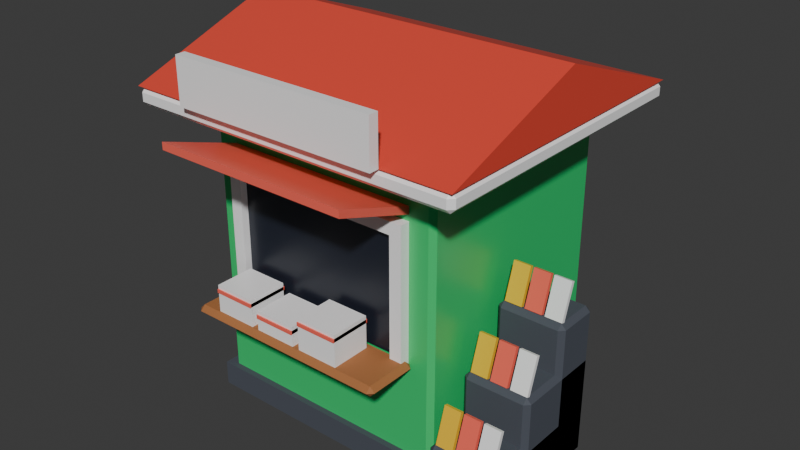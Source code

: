 # Source: kiosk.blend  (saved by Blender 5.3.31; exported with 4.5.12 LTS)
import bpy
from mathutils import Matrix  # noqa: F401  (used for matrix-valued properties, if any)

bpy.ops.wm.read_factory_settings(use_empty=True)
scene = bpy.context.scene
scene.name = 'Scene'

# ---- collections
col_kiosk = bpy.data.collections.new('kiosk'); scene.collection.children.link(col_kiosk)

# ---- materials (node trees are filled in below, after node groups)
mat_pal_mint_green = bpy.data.materials.new('pal_mint_green')
mat_pal_mint_green.diffuse_color = (0.02732, 0.6038, 0.1651, 1.0)
mat_pal_mint_green.roughness = 0.35
mat_pal_asphalt = bpy.data.materials.new('pal_asphalt')
mat_pal_asphalt.diffuse_color = (0.06848, 0.07819, 0.0999, 1.0)
mat_pal_asphalt.roughness = 0.8
mat_pal_white = bpy.data.materials.new('pal_white')
mat_pal_white.diffuse_color = (1.0, 1.0, 1.0, 1.0)
mat_pal_white.roughness = 0.35
mat_pal_brick_red = bpy.data.materials.new('pal_brick_red')
mat_pal_brick_red.diffuse_color = (0.7991, 0.07227, 0.04519, 1.0)
mat_pal_brick_red.roughness = 0.35
mat_pal_night = bpy.data.materials.new('pal_night')
mat_pal_night.diffuse_color = (0.0137, 0.01764, 0.02956, 1.0)
mat_pal_night.roughness = 0.35
mat_pal_coral = bpy.data.materials.new('pal_coral')
mat_pal_coral.diffuse_color = (1.0, 0.147, 0.1022, 1.0)
mat_pal_coral.roughness = 0.35
mat_pal_wood = bpy.data.materials.new('pal_wood')
mat_pal_wood.diffuse_color = (0.3916, 0.147, 0.04519, 1.0)
mat_pal_wood.roughness = 0.8
mat_pal_sun_yellow = bpy.data.materials.new('pal_sun_yellow')
mat_pal_sun_yellow.diffuse_color = (0.9047, 0.552, 0.02956, 1.0)
mat_pal_sun_yellow.roughness = 0.35

# ---- material node trees
mat_pal_mint_green.use_nodes = True; mat_pal_mint_green.node_tree.nodes.clear()
_N = mat_pal_mint_green.node_tree.nodes; _L = mat_pal_mint_green.node_tree.links
n0 = _N.new('ShaderNodeBsdfPrincipled'); n0.name = 'Principled BSDF'; n0.location = (-200, 100)
n0.inputs[0].default_value = (0.02732, 0.6038, 0.1651, 1.0)
n0.inputs[2].default_value = 0.35
n0.inputs[10].default_value = 0.005
n1 = _N.new('ShaderNodeOutputMaterial'); n1.name = 'Material Output'; n1.location = (200, 100)
_L.new(n0.outputs[0], n1.inputs[0])
n1.is_active_output = True
mat_pal_asphalt.use_nodes = True; mat_pal_asphalt.node_tree.nodes.clear()
_N = mat_pal_asphalt.node_tree.nodes; _L = mat_pal_asphalt.node_tree.links
n0 = _N.new('ShaderNodeBsdfPrincipled'); n0.name = 'Principled BSDF'; n0.location = (-200, 100)
n0.inputs[0].default_value = (0.06848, 0.07819, 0.0999, 1.0)
n0.inputs[2].default_value = 0.8
n0.inputs[10].default_value = 0.005
n1 = _N.new('ShaderNodeOutputMaterial'); n1.name = 'Material Output'; n1.location = (200, 100)
_L.new(n0.outputs[0], n1.inputs[0])
n1.is_active_output = True
mat_pal_white.use_nodes = True; mat_pal_white.node_tree.nodes.clear()
_N = mat_pal_white.node_tree.nodes; _L = mat_pal_white.node_tree.links
n0 = _N.new('ShaderNodeBsdfPrincipled'); n0.name = 'Principled BSDF'; n0.location = (-200, 100)
n0.inputs[0].default_value = (1.0, 1.0, 1.0, 1.0)
n0.inputs[2].default_value = 0.35
n0.inputs[10].default_value = 0.005
n1 = _N.new('ShaderNodeOutputMaterial'); n1.name = 'Material Output'; n1.location = (200, 100)
_L.new(n0.outputs[0], n1.inputs[0])
n1.is_active_output = True
mat_pal_brick_red.use_nodes = True; mat_pal_brick_red.node_tree.nodes.clear()
_N = mat_pal_brick_red.node_tree.nodes; _L = mat_pal_brick_red.node_tree.links
n0 = _N.new('ShaderNodeBsdfPrincipled'); n0.name = 'Principled BSDF'; n0.location = (-200, 100)
n0.inputs[0].default_value = (0.7991, 0.07227, 0.04519, 1.0)
n0.inputs[2].default_value = 0.35
n0.inputs[10].default_value = 0.005
n1 = _N.new('ShaderNodeOutputMaterial'); n1.name = 'Material Output'; n1.location = (200, 100)
_L.new(n0.outputs[0], n1.inputs[0])
n1.is_active_output = True
mat_pal_night.use_nodes = True; mat_pal_night.node_tree.nodes.clear()
_N = mat_pal_night.node_tree.nodes; _L = mat_pal_night.node_tree.links
n0 = _N.new('ShaderNodeBsdfPrincipled'); n0.name = 'Principled BSDF'; n0.location = (-200, 100)
n0.inputs[0].default_value = (0.0137, 0.01764, 0.02956, 1.0)
n0.inputs[2].default_value = 0.35
n0.inputs[10].default_value = 0.005
n1 = _N.new('ShaderNodeOutputMaterial'); n1.name = 'Material Output'; n1.location = (200, 100)
_L.new(n0.outputs[0], n1.inputs[0])
n1.is_active_output = True
mat_pal_coral.use_nodes = True; mat_pal_coral.node_tree.nodes.clear()
_N = mat_pal_coral.node_tree.nodes; _L = mat_pal_coral.node_tree.links
n0 = _N.new('ShaderNodeBsdfPrincipled'); n0.name = 'Principled BSDF'; n0.location = (-200, 100)
n0.inputs[0].default_value = (1.0, 0.147, 0.1022, 1.0)
n0.inputs[2].default_value = 0.35
n0.inputs[10].default_value = 0.005
n1 = _N.new('ShaderNodeOutputMaterial'); n1.name = 'Material Output'; n1.location = (200, 100)
_L.new(n0.outputs[0], n1.inputs[0])
n1.is_active_output = True
mat_pal_wood.use_nodes = True; mat_pal_wood.node_tree.nodes.clear()
_N = mat_pal_wood.node_tree.nodes; _L = mat_pal_wood.node_tree.links
n0 = _N.new('ShaderNodeBsdfPrincipled'); n0.name = 'Principled BSDF'; n0.location = (-200, 100)
n0.inputs[0].default_value = (0.3916, 0.147, 0.04519, 1.0)
n0.inputs[2].default_value = 0.8
n0.inputs[10].default_value = 0.005
n1 = _N.new('ShaderNodeOutputMaterial'); n1.name = 'Material Output'; n1.location = (200, 100)
_L.new(n0.outputs[0], n1.inputs[0])
n1.is_active_output = True
mat_pal_sun_yellow.use_nodes = True; mat_pal_sun_yellow.node_tree.nodes.clear()
_N = mat_pal_sun_yellow.node_tree.nodes; _L = mat_pal_sun_yellow.node_tree.links
n0 = _N.new('ShaderNodeBsdfPrincipled'); n0.name = 'Principled BSDF'; n0.location = (-200, 100)
n0.inputs[0].default_value = (0.9047, 0.552, 0.02956, 1.0)
n0.inputs[2].default_value = 0.35
n0.inputs[10].default_value = 0.005
n1 = _N.new('ShaderNodeOutputMaterial'); n1.name = 'Material Output'; n1.location = (200, 100)
_L.new(n0.outputs[0], n1.inputs[0])
n1.is_active_output = True

# ---- world
world_world = bpy.data.worlds.new('World'); scene.world = world_world
world_world.use_nodes = True; world_world.node_tree.nodes.clear()
_N = world_world.node_tree.nodes; _L = world_world.node_tree.links
n0 = _N.new('ShaderNodeOutputWorld'); n0.name = 'World Output'; n0.location = (200, 100)
n1 = _N.new('ShaderNodeBackground'); n1.name = 'Background'; n1.location = (-200, 100)
n1.inputs[0].default_value = (0.05088, 0.05088, 0.05088, 1.0)
_L.new(n1.outputs[0], n0.inputs[0])
n0.is_active_output = True
world_world.color = (0.05088, 0.05088, 0.05088)
world_world.sun_shadow_jitter_overblur = 0.0

# ---- meshes
me_kiosk = bpy.data.meshes.new('kiosk')
me_kiosk.from_pydata([(0.95, 1.05, 0.2), (-1.15, 1.05, 0.2), (0.95, -0.95, 0.2), (-1.15, -0.95, 0.2), (0.95, 1.05, 0.0), (-1.15, 1.05, 0.0), (0.95, -0.95, 0.0), (-1.15, -0.95, 0.0), (-1.06, -0.9, 0.04), (-1.1, -0.86, 0.04), (-1.06, -0.86, 0.0), (0.86, -0.9, 0.04), (0.86, -0.86, 0.0), (0.9, -0.86, 0.04), (-1.1, 0.96, 0.04), (-1.06, 1.0, 0.04), (-1.06, 0.96, 0.0), (0.86, 1.0, 0.04), (0.9, 0.96, 0.04), (0.86, 0.96, 0.0), (-1.1, -0.86, 2.36), (-1.06, -0.9, 2.36), (-1.06, -0.86, 2.4), (0.86, -0.9, 2.36), (0.9, -0.86, 2.36), (0.86, -0.86, 2.4), (-1.1, 0.96, 2.36), (-1.06, 0.96, 2.4), (-1.06, 1.0, 2.36), (0.9, 0.96, 2.36), (0.86, 1.0, 2.36), (0.86, 0.96, 2.4), (0.75, -1.33, 2.55), (-0.95, -1.33, 2.55), (1.3, 0.0, 3.0), (1.3, 1.25, 2.55), (1.3, -1.25, 2.55), (-1.5, 0.0, 3.0), (-1.5, 1.25, 2.55), (-1.5, -1.25, 2.55), (-1.46, -1.25, 2.44), (-1.5, -1.21, 2.44), (-1.46, -1.21, 2.4), (1.26, -1.25, 2.44), (1.26, -1.21, 2.4), (1.3, -1.21, 2.44), (-1.5, 1.21, 2.44), (-1.46, 1.25, 2.44), (-1.46, 1.21, 2.4), (1.26, 1.25, 2.44), (1.3, 1.21, 2.44), (1.26, 1.21, 2.4), (-1.5, -1.21, 2.51), (-1.46, -1.25, 2.51), (-1.46, -1.21, 2.55), (1.26, -1.25, 2.51), (1.3, -1.21, 2.51), (1.26, -1.21, 2.55), (-1.5, 1.21, 2.51), (-1.46, 1.21, 2.55), (-1.46, 1.25, 2.51), (1.3, 1.21, 2.51), (1.26, 1.25, 2.51), (1.26, 1.21, 2.55), (-0.95, -1.25, 2.55), (0.75, -1.25, 2.55), (-0.95, -1.33, 2.92), (0.75, -1.33, 2.92), (-0.95, -1.25, 2.92), (0.75, -1.25, 2.92), (-0.8, -0.92, 1.0), (0.6, -0.92, 1.0), (-0.8, -0.89, 1.0), (0.6, -0.89, 1.0), (-0.8, -0.92, 1.95), (0.6, -0.92, 1.95), (-0.8, -0.89, 1.95), (0.6, -0.89, 1.95), (-0.9, -0.98, 1.95), (0.7, -0.98, 1.95), (-0.9, -0.9, 1.95), (0.7, -0.9, 1.95), (-0.9, -0.98, 2.05), (0.7, -0.98, 2.05), (-0.9, -0.9, 2.05), (0.7, -0.9, 2.05), (-0.9, -0.98, 0.95), (-0.8, -0.98, 0.95), (-0.9, -0.9, 0.95), (-0.8, -0.9, 0.95), (-0.8, -0.98, 1.95), (-0.8, -0.9, 1.95), (0.6, -0.98, 0.95), (0.7, -0.98, 0.95), (0.6, -0.9, 0.95), (0.7, -0.9, 0.95), (0.6, -0.98, 1.95), (0.6, -0.9, 1.95), (-0.9, -0.9, 2.1), (-0.9, -1.55, 2.32), (-0.9, -1.55, 2.38), (-0.9, -0.9, 2.16), (0.7, -0.9, 2.1), (0.7, -1.55, 2.32), (0.7, -1.55, 2.38), (0.7, -0.9, 2.16), (-0.41, -0.98, 1.22), (-0.75, -0.98, 1.22), (-0.41, -1.3, 1.22), (-0.75, -1.3, 1.22), (-0.41, -0.98, 1.0), (-0.75, -0.98, 1.0), (-0.41, -1.3, 1.0), (-0.75, -1.3, 1.0), (-0.91, -1.31, 0.92), (0.71, -1.31, 0.92), (-0.91, -0.94, 0.92), (0.71, -0.94, 0.92), (-0.95, -1.31, 0.96), (-0.91, -1.35, 0.96), (-0.91, -1.31, 1.0), (0.71, -1.35, 0.96), (0.75, -1.31, 0.96), (0.71, -1.31, 1.0), (-0.95, -0.94, 0.96), (-0.91, -0.94, 1.0), (-0.91, -0.9, 0.96), (0.75, -0.94, 0.96), (0.71, -0.9, 0.96), (0.71, -0.94, 1.0), (-0.75, -1.31, 1.16), (-0.41, -1.31, 1.16), (-0.75, -0.97, 1.16), (-0.41, -0.97, 1.16), (-0.75, -1.31, 1.19), (-0.41, -1.31, 1.19), (-0.75, -0.97, 1.19), (-0.41, -0.97, 1.19), (-0.35, -1.3, 1.0), (-0.01, -1.3, 1.0), (-0.35, -0.98, 1.0), (-0.01, -0.98, 1.0), (-0.35, -1.3, 1.16), (-0.01, -1.3, 1.16), (-0.35, -0.98, 1.16), (-0.01, -0.98, 1.16), (-0.35, -1.31, 1.1), (-0.01, -1.31, 1.1), (-0.35, -0.97, 1.1), (-0.01, -0.97, 1.1), (-0.35, -1.31, 1.13), (-0.01, -1.31, 1.13), (-0.35, -0.97, 1.13), (-0.01, -0.97, 1.13), (0.05, -1.3, 1.0), (0.39, -1.3, 1.0), (0.05, -0.98, 1.0), (0.39, -0.98, 1.0), (0.05, -1.3, 1.26), (0.39, -1.3, 1.26), (0.05, -0.98, 1.26), (0.39, -0.98, 1.26), (0.05, -1.31, 1.2), (0.39, -1.31, 1.2), (0.05, -0.97, 1.2), (0.39, -0.97, 1.2), (0.05, -1.31, 1.23), (0.39, -1.31, 1.23), (0.05, -0.97, 1.23), (0.39, -0.97, 1.23), (-1.18, 0.45, 0.0), (-1.18, -0.45, 0.0), (-1.1, 0.45, 0.0), (-1.1, -0.45, 0.0), (-1.18, 0.45, 2.2), (-1.18, -0.45, 2.2), (-1.1, 0.45, 2.2), (-1.1, -0.45, 2.2), (-1.24, 0.57, 0.0), (-1.24, 0.45, 0.0), (-1.1, 0.57, 0.0), (-1.24, 0.57, 2.32), (-1.24, 0.45, 2.32), (-1.1, 0.57, 2.32), (-1.1, 0.45, 2.32), (-1.24, -0.45, 0.0), (-1.24, -0.57, 0.0), (-1.1, -0.57, 0.0), (-1.24, -0.45, 2.32), (-1.24, -0.57, 2.32), (-1.1, -0.45, 2.32), (-1.1, -0.57, 2.32), (-1.24, 0.57, 2.2), (-1.24, -0.57, 2.2), (-1.1, 0.57, 2.2), (-1.1, -0.57, 2.2), (-1.24, -0.23, 1.0), (-1.24, -0.33, 1.0), (-1.18, -0.23, 1.0), (-1.18, -0.33, 1.0), (-1.24, -0.23, 1.12), (-1.24, -0.33, 1.12), (-1.18, -0.23, 1.12), (-1.18, -0.33, 1.12), (1.14, -0.8473, 0.7353), (1.0, -0.8473, 0.7353), (1.14, -0.8758, 0.7446), (1.0, -0.8758, 0.7446), (1.14, -0.94, 0.45), (1.0, -0.94, 0.45), (1.14, -0.9685, 0.4593), (1.0, -0.9685, 0.4593), (0.99, -1.0, 0.04), (0.95, -0.96, 0.04), (0.99, -0.96, 0.0), (1.46, -1.0, 0.04), (1.46, -0.96, 0.0), (1.5, -0.96, 0.04), (0.99, 0.11, 0.0), (1.46, 0.15, 0.04), (1.46, 0.11, 0.0), (0.95, -0.96, 0.41), (0.99, -1.0, 0.41), (0.99, -0.96, 0.45), (1.46, -1.0, 0.41), (1.5, -0.96, 0.41), (1.46, -0.96, 0.45), (0.95, 0.11, 0.41), (0.99, 0.11, 0.45), (0.99, 0.15, 0.41), (1.5, 0.11, 0.41), (1.46, 0.15, 0.41), (1.46, 0.11, 0.45), (1.165, -0.9685, 0.4593), (1.305, -0.9685, 0.4593), (1.165, -0.94, 0.45), (1.305, -0.94, 0.45), (1.165, -0.8758, 0.7446), (1.305, -0.8758, 0.7446), (1.165, -0.8473, 0.7353), (1.305, -0.8473, 0.7353), (1.33, -0.9685, 0.4593), (1.47, -0.9685, 0.4593), (1.33, -0.94, 0.45), (1.47, -0.94, 0.45), (1.33, -0.8758, 0.7446), (1.47, -0.8758, 0.7446), (1.33, -0.8473, 0.7353), (1.47, -0.8473, 0.7353), (1.14, -0.4673, 1.135), (1.0, -0.4673, 1.135), (1.14, -0.4958, 1.145), (1.0, -0.4958, 1.145), (1.14, -0.56, 0.85), (1.0, -0.56, 0.85), (1.14, -0.5885, 0.8593), (1.0, -0.5885, 0.8593), (0.99, -0.62, 0.04), (0.95, -0.58, 0.04), (0.99, -0.58, 0.0), (1.46, -0.62, 0.04), (1.46, -0.58, 0.0), (1.5, -0.58, 0.04), (0.99, 0.15, 0.04), (1.5, 0.11, 0.04), (0.95, -0.58, 0.81), (0.99, -0.62, 0.81), (0.99, -0.58, 0.85), (1.46, -0.62, 0.81), (1.5, -0.58, 0.81), (1.46, -0.58, 0.85), (0.95, 0.11, 0.81), (0.99, 0.11, 0.85), (0.99, 0.15, 0.81), (1.5, 0.11, 0.81), (1.46, 0.15, 0.81), (1.46, 0.11, 0.85), (1.165, -0.5885, 0.8593), (1.305, -0.5885, 0.8593), (1.165, -0.56, 0.85), (1.305, -0.56, 0.85), (1.165, -0.4958, 1.145), (1.305, -0.4958, 1.145), (1.165, -0.4673, 1.135), (1.305, -0.4673, 1.135), (1.33, -0.5885, 0.8593), (1.47, -0.5885, 0.8593), (1.33, -0.56, 0.85), (1.47, -0.56, 0.85), (1.33, -0.4958, 1.145), (1.47, -0.4958, 1.145), (1.33, -0.4673, 1.135), (1.47, -0.4673, 1.135), (1.14, -0.08729, 1.535), (1.0, -0.08729, 1.535), (1.14, -0.1158, 1.545), (1.0, -0.1158, 1.545), (1.14, -0.18, 1.25), (1.0, -0.18, 1.25), (1.14, -0.2085, 1.259), (1.0, -0.2085, 1.259), (0.99, -0.24, 0.04), (0.95, -0.2, 0.04), (0.99, -0.2, 0.0), (1.46, -0.24, 0.04), (1.46, -0.2, 0.0), (1.5, -0.2, 0.04), (0.95, 0.11, 0.04), (0.95, -0.2, 1.21), (0.99, -0.24, 1.21), (0.99, -0.2, 1.25), (1.46, -0.24, 1.21), (1.5, -0.2, 1.21), (1.46, -0.2, 1.25), (0.95, 0.11, 1.21), (0.99, 0.11, 1.25), (0.99, 0.15, 1.21), (1.5, 0.11, 1.21), (1.46, 0.15, 1.21), (1.46, 0.11, 1.25), (1.165, -0.2085, 1.259), (1.305, -0.2085, 1.259), (1.165, -0.18, 1.25), (1.305, -0.18, 1.25), (1.165, -0.1158, 1.545), (1.305, -0.1158, 1.545), (1.165, -0.08729, 1.535), (1.305, -0.08729, 1.535), (1.33, -0.2085, 1.259), (1.47, -0.2085, 1.259), (1.33, -0.18, 1.25), (1.47, -0.18, 1.25), (1.33, -0.1158, 1.545), (1.47, -0.1158, 1.545), (1.33, -0.08729, 1.535), (1.47, -0.08729, 1.535)], [], [(3, 2, 0, 1), (6, 4, 0, 2), (7, 3, 1, 5), (5, 1, 0, 4), (7, 6, 2, 3), (7, 5, 4, 6), (8, 9, 10), (11, 12, 13), (14, 15, 16), (17, 18, 19), (20, 21, 22), (23, 24, 25), (26, 27, 28), (29, 30, 31), (11, 8, 10, 12), (9, 14, 16, 10), (15, 17, 19, 16), (18, 13, 12, 19), (26, 20, 22, 27), (21, 23, 25, 22), (24, 29, 31, 25), (30, 28, 27, 31), (20, 9, 8, 21), (13, 24, 23, 11), (14, 26, 28, 15), (29, 18, 17, 30), (8, 11, 23, 21), (10, 16, 19, 12), (9, 20, 26, 14), (13, 18, 29, 24), (15, 28, 30, 17), (22, 25, 31, 27), (36, 35, 34), (33, 64, 65, 32), (37, 39, 36, 34), (38, 37, 34, 35), (39, 38, 35, 36), (37, 38, 39), (40, 41, 42), (43, 44, 45), (46, 47, 48), (49, 50, 51), (52, 53, 54), (55, 56, 57), (58, 59, 60), (61, 62, 63), (43, 40, 42, 44), (41, 46, 48, 42), (47, 49, 51, 48), (50, 45, 44, 51), (58, 52, 54, 59), (53, 55, 57, 54), (56, 61, 63, 57), (62, 60, 59, 63), (52, 41, 40, 53), (45, 56, 55, 43), (46, 58, 60, 47), (61, 50, 49, 62), (40, 43, 55, 53), (42, 48, 51, 44), (41, 52, 58, 46), (45, 50, 61, 56), (47, 60, 62, 49), (54, 57, 63, 59), (66, 67, 69, 68), (33, 32, 67, 66), (64, 68, 69, 65), (33, 66, 68, 64), (32, 65, 69, 67), (70, 72, 73, 71), (74, 75, 77, 76), (70, 71, 75, 74), (72, 76, 77, 73), (70, 74, 76, 72), (71, 73, 77, 75), (78, 80, 81, 79), (82, 83, 85, 84), (78, 79, 83, 82), (80, 84, 85, 81), (78, 82, 84, 80), (79, 81, 85, 83), (86, 88, 89, 87), (78, 90, 91, 80), (86, 87, 90, 78), (88, 80, 91, 89), (86, 78, 80, 88), (87, 89, 91, 90), (92, 94, 95, 93), (96, 79, 81, 97), (92, 93, 79, 96), (94, 97, 81, 95), (92, 96, 97, 94), (93, 95, 81, 79), (101, 98, 99, 100), (102, 105, 104, 103), (98, 102, 103, 99), (99, 103, 104, 100), (100, 104, 105, 101), (101, 105, 102, 98), (111, 107, 106, 110), (109, 108, 106, 107), (113, 111, 110, 112), (112, 110, 106, 108), (113, 109, 107, 111), (113, 112, 108, 109), (119, 118, 114), (121, 115, 122), (124, 126, 116), (128, 127, 117), (118, 119, 120), (121, 122, 123), (124, 125, 126), (127, 128, 129), (121, 119, 114, 115), (118, 124, 116, 114), (126, 128, 117, 116), (127, 122, 115, 117), (124, 118, 120, 125), (119, 121, 123, 120), (122, 127, 129, 123), (128, 126, 125, 129), (114, 116, 117, 115), (120, 123, 129, 125), (130, 132, 133, 131), (134, 135, 137, 136), (130, 131, 135, 134), (132, 136, 137, 133), (130, 134, 136, 132), (131, 133, 137, 135), (138, 140, 141, 139), (142, 143, 145, 144), (138, 139, 143, 142), (140, 144, 145, 141), (138, 142, 144, 140), (139, 141, 145, 143), (146, 148, 149, 147), (150, 151, 153, 152), (146, 147, 151, 150), (148, 152, 153, 149), (146, 150, 152, 148), (147, 149, 153, 151), (154, 156, 157, 155), (158, 159, 161, 160), (154, 155, 159, 158), (156, 160, 161, 157), (154, 158, 160, 156), (155, 157, 161, 159), (162, 164, 165, 163), (166, 167, 169, 168), (162, 163, 167, 166), (164, 168, 169, 165), (162, 166, 168, 164), (163, 165, 169, 167), (170, 172, 173, 171), (174, 175, 177, 176), (170, 171, 175, 174), (172, 176, 177, 173), (170, 174, 176, 172), (171, 173, 177, 175), (178, 180, 172, 179), (181, 182, 184, 183), (178, 179, 182, 181), (180, 183, 184, 172), (178, 181, 183, 180), (179, 172, 184, 182), (185, 173, 187, 186), (188, 189, 191, 190), (185, 186, 189, 188), (173, 190, 191, 187), (185, 188, 190, 173), (186, 187, 191, 189), (192, 194, 195, 193), (181, 189, 191, 183), (192, 193, 189, 181), (194, 183, 191, 195), (192, 181, 183, 194), (193, 195, 191, 189), (196, 198, 199, 197), (200, 201, 203, 202), (196, 197, 201, 200), (198, 202, 203, 199), (196, 200, 202, 198), (197, 199, 203, 201), (211, 210, 206, 207), (211, 209, 208, 210), (210, 208, 204, 206), (211, 207, 205, 209), (209, 205, 204, 208), (207, 206, 204, 205), (212, 213, 214), (215, 216, 217), (307, 263, 218), (219, 264, 220), (221, 222, 223), (224, 225, 226), (227, 228, 229), (230, 231, 232), (215, 212, 214, 216), (213, 307, 218, 214), (263, 219, 220, 218), (264, 217, 216, 220), (227, 221, 223, 228), (222, 224, 226, 223), (225, 230, 232, 226), (231, 229, 228, 232), (221, 213, 212, 222), (217, 225, 224, 215), (307, 227, 229, 263), (230, 264, 219, 231), (212, 215, 224, 222), (214, 218, 220, 216), (213, 221, 227, 307), (217, 264, 230, 225), (263, 229, 231, 219), (223, 226, 232, 228), (233, 235, 236, 234), (237, 238, 240, 239), (233, 234, 238, 237), (235, 239, 240, 236), (233, 237, 239, 235), (234, 236, 240, 238), (241, 243, 244, 242), (245, 246, 248, 247), (241, 242, 246, 245), (243, 247, 248, 244), (241, 245, 247, 243), (242, 244, 248, 246), (256, 252, 250, 254), (256, 255, 251, 252), (252, 251, 249, 250), (256, 254, 253, 255), (255, 253, 249, 251), (254, 250, 249, 253), (257, 258, 259), (260, 261, 262), (265, 266, 267), (268, 269, 270), (271, 272, 273), (274, 275, 276), (260, 257, 259, 261), (258, 307, 218, 259), (264, 262, 261, 220), (271, 265, 267, 272), (266, 268, 270, 267), (269, 274, 276, 270), (275, 273, 272, 276), (265, 258, 257, 266), (262, 269, 268, 260), (307, 271, 273, 263), (274, 264, 219, 275), (257, 260, 268, 266), (259, 218, 220, 261), (258, 265, 271, 307), (262, 264, 274, 269), (263, 273, 275, 219), (267, 270, 276, 272), (277, 279, 280, 278), (281, 282, 284, 283), (277, 278, 282, 281), (279, 283, 284, 280), (277, 281, 283, 279), (278, 280, 284, 282), (285, 287, 288, 286), (289, 290, 292, 291), (285, 286, 290, 289), (287, 291, 292, 288), (285, 289, 291, 287), (286, 288, 292, 290), (296, 295, 293, 294), (299, 297, 293, 295), (300, 296, 294, 298), (298, 294, 293, 297), (300, 299, 295, 296), (300, 298, 297, 299), (301, 302, 303), (304, 305, 306), (308, 309, 310), (311, 312, 313), (314, 315, 316), (317, 318, 319), (304, 301, 303, 305), (302, 307, 218, 303), (264, 306, 305, 220), (314, 308, 310, 315), (309, 311, 313, 310), (312, 317, 319, 313), (318, 316, 315, 319), (308, 302, 301, 309), (306, 312, 311, 304), (307, 314, 316, 263), (317, 264, 219, 318), (301, 304, 311, 309), (303, 218, 220, 305), (302, 308, 314, 307), (306, 264, 317, 312), (263, 316, 318, 219), (310, 313, 319, 315), (320, 322, 323, 321), (324, 325, 327, 326), (320, 321, 325, 324), (322, 326, 327, 323), (320, 324, 326, 322), (321, 323, 327, 325), (328, 330, 331, 329), (332, 333, 335, 334), (328, 329, 333, 332), (330, 334, 335, 331), (328, 332, 334, 330), (329, 331, 335, 333)])
me_kiosk.polygons.foreach_set('material_index', [1, 1, 1, 1, 1, 1, 0, 0, 0, 0, 0, 0, 0, 0, 0, 0, 0, 0, 0, 0, 0, 0, 0, 0, 0, 0, 0, 0, 0, 0, 0, 0, 3, 2, 3, 3, 3, 3, 2, 2, 2, 2, 2, 2, 2, 2, 2, 2, 2, 2, 2, 2, 2, 2, 2, 2, 2, 2, 2, 2, 2, 2, 2, 2, 2, 2, 2, 2, 2, 4, 4, 4, 4, 4, 4, 2, 2, 2, 2, 2, 2, 2, 2, 2, 2, 2, 2, 2, 2, 2, 2, 2, 2, 5, 5, 5, 5, 5, 5, 2, 2, 2, 2, 2, 2, 6, 6, 6, 6, 6, 6, 6, 6, 6, 6, 6, 6, 6, 6, 6, 6, 6, 6, 5, 5, 5, 5, 5, 5, 2, 2, 2, 2, 2, 2, 5, 5, 5, 5, 5, 5, 2, 2, 2, 2, 2, 2, 5, 5, 5, 5, 5, 5, 6, 6, 6, 6, 6, 6, 2, 2, 2, 2, 2, 2, 2, 2, 2, 2, 2, 2, 2, 2, 2, 2, 2, 2, 2, 2, 2, 2, 2, 2, 7, 7, 7, 7, 7, 7, 1, 1, 1, 1, 1, 1, 1, 1, 1, 1, 1, 1, 1, 1, 1, 1, 1, 1, 1, 1, 1, 1, 1, 1, 1, 1, 5, 5, 5, 5, 5, 5, 2, 2, 2, 2, 2, 2, 7, 7, 7, 7, 7, 7, 1, 1, 1, 1, 1, 1, 1, 1, 1, 1, 1, 1, 1, 1, 1, 1, 1, 1, 1, 1, 1, 1, 1, 5, 5, 5, 5, 5, 5, 2, 2, 2, 2, 2, 2, 7, 7, 7, 7, 7, 7, 1, 1, 1, 1, 1, 1, 1, 1, 1, 1, 1, 1, 1, 1, 1, 1, 1, 1, 1, 1, 1, 1, 1, 5, 5, 5, 5, 5, 5, 2, 2, 2, 2, 2, 2])
me_kiosk.materials.append(mat_pal_mint_green)
me_kiosk.materials.append(mat_pal_asphalt)
me_kiosk.materials.append(mat_pal_white)
me_kiosk.materials.append(mat_pal_brick_red)
me_kiosk.materials.append(mat_pal_night)
me_kiosk.materials.append(mat_pal_coral)
me_kiosk.materials.append(mat_pal_wood)
me_kiosk.materials.append(mat_pal_sun_yellow)
me_kiosk.update()
me_col_body = bpy.data.meshes.new('COL_body')
me_col_body.from_pydata([(-1.1, -0.9, 0.0), (0.9, -0.9, 0.0), (-1.1, 1.0, 0.0), (0.9, 1.0, 0.0), (-1.1, -0.9, 2.55), (0.9, -0.9, 2.55), (-1.1, 1.0, 2.55), (0.9, 1.0, 2.55)], [], [(0, 2, 3, 1), (4, 5, 7, 6), (0, 1, 5, 4), (2, 6, 7, 3), (0, 4, 6, 2), (1, 3, 7, 5)])
me_col_body.update()

# ---- objects
ob_kiosk = bpy.data.objects.new('kiosk', me_kiosk)
ob_door = bpy.data.objects.new('door', None)
ob_sign = bpy.data.objects.new('sign', None)
ob_counter = bpy.data.objects.new('counter', None)
ob_col_body = bpy.data.objects.new('COL_body', me_col_body)

# ---- transforms, parenting, visibility, modifiers, constraints
ob_kiosk.location = (0.0, 0.0, 0.0)
ob_door.location = (-0.1, -0.9, 0.0)
ob_door.empty_display_size = 0.4
ob_sign.location = (-0.1, -1.35, 2.73)
ob_sign.empty_display_size = 0.4
ob_counter.location = (-0.1, -1.4, 0.0)
ob_counter.empty_display_size = 0.4
ob_col_body.location = (0.0, 0.0, 0.0)
ob_col_body.hide_render = True
ob_col_body.display_type = 'WIRE'

# ---- collection membership
col_kiosk.objects.link(ob_kiosk)
col_kiosk.objects.link(ob_door)
col_kiosk.objects.link(ob_sign)
col_kiosk.objects.link(ob_counter)
col_kiosk.objects.link(ob_col_body)

# ---- scene / render settings (as saved in the file)
scene.frame_start = 1; scene.frame_end = 250; scene.frame_set(1)
scene.render.engine = 'BLENDER_EEVEE_NEXT'
scene.render.bake_bias = 0.0
scene.render.bake_samples = 0
scene.render.compositor_device = 'GPU'
scene.eevee.use_volume_custom_range = False
scene.eevee.fast_gi_thickness_near = 0.1
scene.eevee.fast_gi_thickness_far = 0.0
scene.eevee.ray_tracing_options.screen_trace_thickness = 0.1
bpy.context.view_layer.update()

# ---- added for rendering (the .blend has no active camera and no usable light): camera, sun
cam_auto = bpy.data.cameras.new('AutoCamera')
cam_auto.lens = 50.0
cam_auto.sensor_width = 36.0
cam_auto.clip_end = 1000.0
ob_auto_camera = bpy.data.objects.new('AutoCamera', cam_auto)
scene.collection.objects.link(ob_auto_camera)
ob_auto_camera.location = (4.7032, -5.79384, 5.26256)
ob_auto_camera.rotation_euler = (1.09748, -7.21219e-08, 0.694738)
scene.camera = ob_auto_camera
light_auto_sun = bpy.data.lights.new('AutoSun', 'SUN')
light_auto_sun.energy = 3.0
light_auto_sun.angle = 0.0523599
ob_auto_sun = bpy.data.objects.new('AutoSun', light_auto_sun)
scene.collection.objects.link(ob_auto_sun)
ob_auto_sun.rotation_euler = (0.872665, 0.174533, 0.523599)
bpy.context.view_layer.update()
